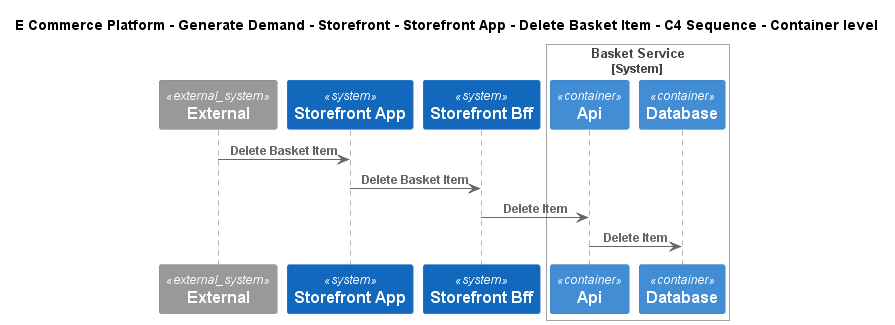

The diagram above was rendered by PlantUML. Its source (embedded in the PNG):
@startuml
!include ..\..\..\..\..\..\..\.c4s\C4_Sequence.puml
SHOW_FOOT_BOXES()

title E Commerce Platform - Generate Demand - Storefront - Storefront App - Delete Basket Item - C4 Sequence - Container level

System_Ext(C4InterFlow.SoftwareSystems.ExternalSystem, "External", "")
System(ECommercePlatform.GenerateDemand.Storefront.SoftwareSystems.StorefrontApp, "Storefront App", "")
System(ECommercePlatform.GenerateDemand.Storefront.SoftwareSystems.StorefrontBff, "Storefront Bff", "")

System_Boundary(ECommercePlatform.GenerateDemand.Basket.SoftwareSystems.BasketService, "Basket Service")
    Container(ECommercePlatform.GenerateDemand.Basket.SoftwareSystems.BasketService.Containers.Api, "Api", "", "")
    ContainerDb(ECommercePlatform.GenerateDemand.Basket.SoftwareSystems.BasketService.Containers.Database, "Database", "", "")
Boundary_End()

Rel(C4InterFlow.SoftwareSystems.ExternalSystem, ECommercePlatform.GenerateDemand.Storefront.SoftwareSystems.StorefrontApp, "Delete Basket Item")
Rel(ECommercePlatform.GenerateDemand.Storefront.SoftwareSystems.StorefrontApp, ECommercePlatform.GenerateDemand.Storefront.SoftwareSystems.StorefrontBff, "Delete Basket Item")
Rel(ECommercePlatform.GenerateDemand.Storefront.SoftwareSystems.StorefrontBff, ECommercePlatform.GenerateDemand.Basket.SoftwareSystems.BasketService.Containers.Api, "Delete Item")
Rel(ECommercePlatform.GenerateDemand.Basket.SoftwareSystems.BasketService.Containers.Api, ECommercePlatform.GenerateDemand.Basket.SoftwareSystems.BasketService.Containers.Database, "Delete Item")


@enduml